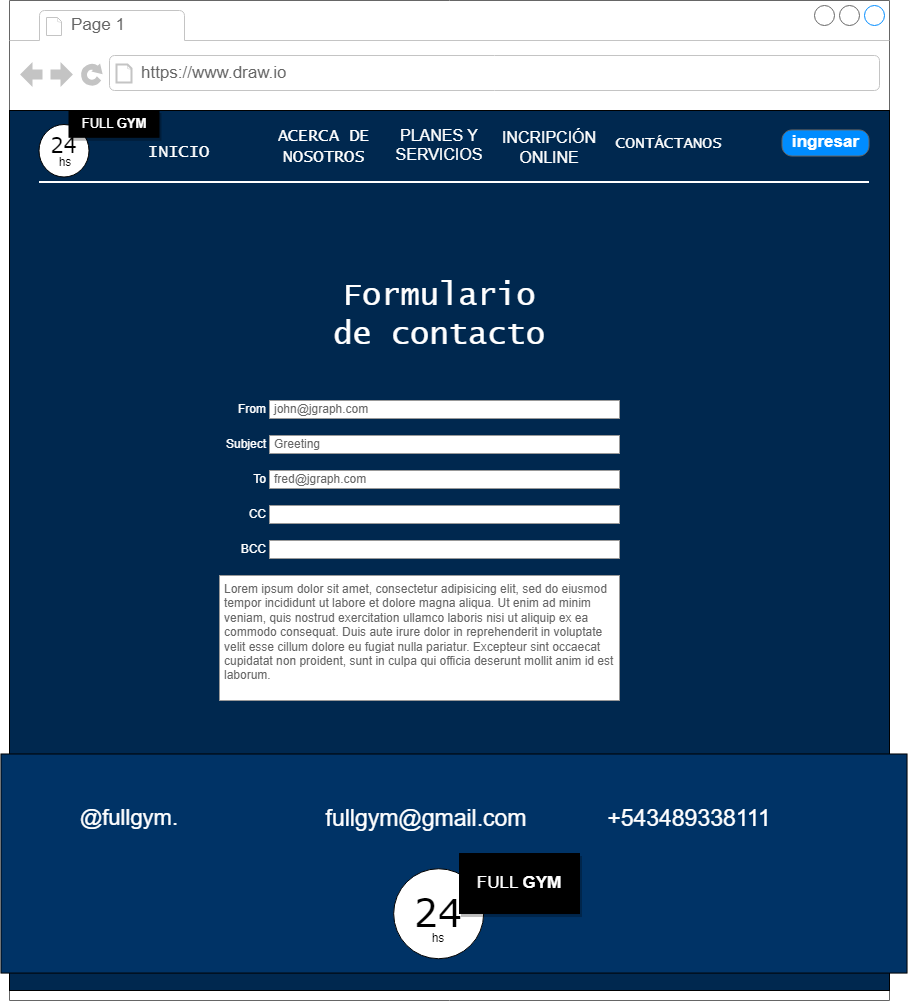

The diagram above was exported from draw.io. Its source (the exported page's mxGraphModel, read from the mxfile embedded in the PNG):
<mxGraphModel dx="4957" dy="2525" grid="1" gridSize="10" guides="1" tooltips="1" connect="1" arrows="1" fold="1" page="1" pageScale="1" pageWidth="827" pageHeight="1169" math="0" shadow="0">
  <root>
    <mxCell id="0" />
    <mxCell id="1" parent="0" />
    <mxCell id="TdLs7fXdyA-fw4gAP5GE-4" value="" style="strokeWidth=1;shadow=0;dashed=0;align=center;html=1;shape=mxgraph.mockup.containers.browserWindow;rSize=0;strokeColor=#666666;strokeColor2=#008cff;strokeColor3=#c4c4c4;mainText=,;recursiveResize=0;" vertex="1" parent="1">
      <mxGeometry x="-1650" y="-790" width="880" height="1000" as="geometry" />
    </mxCell>
    <mxCell id="TdLs7fXdyA-fw4gAP5GE-8" value="" style="whiteSpace=wrap;html=1;aspect=fixed;fillColor=#00284F;" vertex="1" parent="TdLs7fXdyA-fw4gAP5GE-4">
      <mxGeometry y="110" width="880" height="880" as="geometry" />
    </mxCell>
    <mxCell id="TdLs7fXdyA-fw4gAP5GE-35" value="" style="verticalLabelPosition=bottom;verticalAlign=top;html=1;shape=mxgraph.flowchart.on-page_reference;fillColor=default;" vertex="1" parent="TdLs7fXdyA-fw4gAP5GE-4">
      <mxGeometry x="29.5" y="124" width="50" height="52.5" as="geometry" />
    </mxCell>
    <mxCell id="TdLs7fXdyA-fw4gAP5GE-5" value="Page 1" style="strokeWidth=1;shadow=0;dashed=0;align=center;html=1;shape=mxgraph.mockup.containers.anchor;fontSize=17;fontColor=#666666;align=left;whiteSpace=wrap;" vertex="1" parent="TdLs7fXdyA-fw4gAP5GE-4">
      <mxGeometry x="60" y="12" width="110" height="26" as="geometry" />
    </mxCell>
    <mxCell id="TdLs7fXdyA-fw4gAP5GE-6" value="https://www.draw.io" style="strokeWidth=1;shadow=0;dashed=0;align=center;html=1;shape=mxgraph.mockup.containers.anchor;rSize=0;fontSize=17;fontColor=#666666;align=left;" vertex="1" parent="TdLs7fXdyA-fw4gAP5GE-4">
      <mxGeometry x="130" y="60" width="250" height="26" as="geometry" />
    </mxCell>
    <mxCell id="TdLs7fXdyA-fw4gAP5GE-25" value="&lt;font style=&quot;font-size: 17px;&quot; color=&quot;#ffffff&quot;&gt;&lt;font style=&quot;font-size: 17px;&quot; face=&quot;Lucida Console&quot;&gt;INICIO&lt;br&gt;&lt;/font&gt;&lt;br&gt;&lt;/font&gt;" style="text;strokeColor=none;align=center;fillColor=none;html=1;verticalAlign=middle;whiteSpace=wrap;rounded=0;" vertex="1" parent="TdLs7fXdyA-fw4gAP5GE-4">
      <mxGeometry x="115" y="132" width="110" height="60" as="geometry" />
    </mxCell>
    <mxCell id="TdLs7fXdyA-fw4gAP5GE-26" value="&lt;font color=&quot;#ffffff&quot; style=&quot;font-size: 13px;&quot;&gt;FULL&amp;nbsp;&lt;b style=&quot;&quot;&gt;GYM&lt;/b&gt;&lt;/font&gt;" style="whiteSpace=wrap;html=1;verticalAlign=middle;fillColor=#000000;strokeColor=#000000;shadow=1;" vertex="1" parent="TdLs7fXdyA-fw4gAP5GE-4">
      <mxGeometry x="59.5" y="110" width="90" height="26.75" as="geometry" />
    </mxCell>
    <mxCell id="TdLs7fXdyA-fw4gAP5GE-27" value="hs" style="text;strokeColor=none;align=center;fillColor=none;html=1;verticalAlign=middle;whiteSpace=wrap;rounded=0;" vertex="1" parent="TdLs7fXdyA-fw4gAP5GE-4">
      <mxGeometry x="20.5" y="142" width="70" height="40" as="geometry" />
    </mxCell>
    <mxCell id="TdLs7fXdyA-fw4gAP5GE-28" value="&lt;font style=&quot;font-size: 21px;&quot; face=&quot;Verdana&quot;&gt;24&lt;/font&gt;" style="text;strokeColor=none;align=center;fillColor=none;html=1;verticalAlign=middle;whiteSpace=wrap;rounded=0;fontSize=38;" vertex="1" parent="TdLs7fXdyA-fw4gAP5GE-4">
      <mxGeometry x="22" y="120" width="65" height="40" as="geometry" />
    </mxCell>
    <mxCell id="TdLs7fXdyA-fw4gAP5GE-29" value="&lt;font style=&quot;&quot; face=&quot;Lucida Console&quot; color=&quot;#ffffff&quot;&gt;&lt;font style=&quot;font-size: 17px;&quot;&gt;ACERCA DE NOSOTROS&lt;/font&gt;&lt;br&gt;&lt;/font&gt;" style="text;strokeColor=none;align=center;fillColor=none;html=1;verticalAlign=middle;whiteSpace=wrap;rounded=0;" vertex="1" parent="TdLs7fXdyA-fw4gAP5GE-4">
      <mxGeometry x="259.5" y="136.5" width="110" height="21" as="geometry" />
    </mxCell>
    <mxCell id="TdLs7fXdyA-fw4gAP5GE-30" value="&lt;font style=&quot;font-size: 16px;&quot; color=&quot;#ffffff&quot;&gt;PLANES Y SERVICIOS&lt;br&gt;&lt;br&gt;&lt;/font&gt;" style="text;strokeColor=none;align=center;fillColor=none;html=1;verticalAlign=middle;whiteSpace=wrap;rounded=0;" vertex="1" parent="TdLs7fXdyA-fw4gAP5GE-4">
      <mxGeometry x="379.5" y="124" width="100" height="60" as="geometry" />
    </mxCell>
    <mxCell id="TdLs7fXdyA-fw4gAP5GE-31" value="&lt;font color=&quot;#ffffff&quot;&gt;&lt;font style=&quot;font-size: 16px;&quot;&gt;INCRIPCIÓN ONLINE&lt;/font&gt;&lt;br&gt;&lt;/font&gt;" style="text;strokeColor=none;align=center;fillColor=none;html=1;verticalAlign=middle;whiteSpace=wrap;rounded=0;" vertex="1" parent="TdLs7fXdyA-fw4gAP5GE-4">
      <mxGeometry x="479.5" y="110" width="120" height="74" as="geometry" />
    </mxCell>
    <mxCell id="TdLs7fXdyA-fw4gAP5GE-32" value="&lt;font face=&quot;Lucida Console&quot; style=&quot;font-size: 16px;&quot; color=&quot;#ffffff&quot;&gt;CONTÁCTANOS&lt;/font&gt;" style="text;strokeColor=none;align=center;fillColor=none;html=1;verticalAlign=middle;whiteSpace=wrap;rounded=0;" vertex="1" parent="TdLs7fXdyA-fw4gAP5GE-4">
      <mxGeometry x="629.5" y="127.5" width="60" height="30" as="geometry" />
    </mxCell>
    <mxCell id="TdLs7fXdyA-fw4gAP5GE-33" value="" style="line;strokeWidth=2;html=1;strokeColor=#FFFFFF;" vertex="1" parent="TdLs7fXdyA-fw4gAP5GE-4">
      <mxGeometry x="29.5" y="142" width="830" height="79" as="geometry" />
    </mxCell>
    <mxCell id="TdLs7fXdyA-fw4gAP5GE-34" value="ingresar" style="strokeWidth=1;shadow=0;dashed=0;align=center;html=1;shape=mxgraph.mockup.buttons.button;strokeColor=#666666;fontColor=#ffffff;mainText=;buttonStyle=round;fontSize=17;fontStyle=1;fillColor=#008cff;whiteSpace=wrap;" vertex="1" parent="TdLs7fXdyA-fw4gAP5GE-4">
      <mxGeometry x="772.5" y="129.43000000000006" width="87" height="26.13" as="geometry" />
    </mxCell>
    <mxCell id="TdLs7fXdyA-fw4gAP5GE-36" value="&lt;font face=&quot;Lucida Console&quot; style=&quot;font-size: 32px;&quot; color=&quot;#ffffff&quot;&gt;Formulario de contacto&lt;/font&gt;" style="text;strokeColor=none;align=center;fillColor=none;html=1;verticalAlign=middle;whiteSpace=wrap;rounded=0;" vertex="1" parent="TdLs7fXdyA-fw4gAP5GE-4">
      <mxGeometry x="309.5" y="290" width="240" height="50" as="geometry" />
    </mxCell>
    <mxCell id="TdLs7fXdyA-fw4gAP5GE-37" value="&lt;font color=&quot;#ffffff&quot;&gt;From&lt;/font&gt;" style="strokeWidth=1;shadow=0;dashed=0;align=center;html=1;shape=mxgraph.mockup.forms.anchor;align=right;spacingRight=2;fontColor=#666666;fillColor=#FFFFFF;" vertex="1" parent="TdLs7fXdyA-fw4gAP5GE-4">
      <mxGeometry x="210" y="400" width="50" height="18" as="geometry" />
    </mxCell>
    <mxCell id="TdLs7fXdyA-fw4gAP5GE-38" value="john@jgraph.com" style="strokeWidth=1;shadow=0;dashed=0;align=center;html=1;shape=mxgraph.mockup.forms.rrect;fillColor=#FFFFFF;rSize=0;fontColor=#666666;align=left;spacingLeft=3;strokeColor=#999999;" vertex="1" parent="TdLs7fXdyA-fw4gAP5GE-4">
      <mxGeometry x="260" y="400" width="350" height="18" as="geometry" />
    </mxCell>
    <mxCell id="TdLs7fXdyA-fw4gAP5GE-39" value="&lt;font color=&quot;#ffffff&quot;&gt;Subject&lt;/font&gt;" style="strokeWidth=1;shadow=0;dashed=0;align=center;html=1;shape=mxgraph.mockup.forms.anchor;align=right;spacingRight=2;fontColor=#666666;fillColor=#FFFFFF;" vertex="1" parent="TdLs7fXdyA-fw4gAP5GE-4">
      <mxGeometry x="210" y="435" width="50" height="18" as="geometry" />
    </mxCell>
    <mxCell id="TdLs7fXdyA-fw4gAP5GE-40" value="Greeting" style="strokeWidth=1;shadow=0;dashed=0;align=center;html=1;shape=mxgraph.mockup.forms.rrect;fillColor=#FFFFFF;rSize=0;fontColor=#666666;align=left;spacingLeft=3;strokeColor=#999999;" vertex="1" parent="TdLs7fXdyA-fw4gAP5GE-4">
      <mxGeometry x="260" y="435" width="350" height="18" as="geometry" />
    </mxCell>
    <mxCell id="TdLs7fXdyA-fw4gAP5GE-41" value="&lt;font color=&quot;#ffffff&quot;&gt;To&lt;/font&gt;" style="strokeWidth=1;shadow=0;dashed=0;align=center;html=1;shape=mxgraph.mockup.forms.anchor;align=right;spacingRight=2;fontColor=#666666;fillColor=#191919;" vertex="1" parent="TdLs7fXdyA-fw4gAP5GE-4">
      <mxGeometry x="210" y="470" width="50" height="18" as="geometry" />
    </mxCell>
    <mxCell id="TdLs7fXdyA-fw4gAP5GE-42" value="fred@jgraph.com" style="strokeWidth=1;shadow=0;dashed=0;align=center;html=1;shape=mxgraph.mockup.forms.rrect;fillColor=#FFFFFF;rSize=0;fontColor=#666666;align=left;spacingLeft=3;strokeColor=#999999;" vertex="1" parent="TdLs7fXdyA-fw4gAP5GE-4">
      <mxGeometry x="260" y="470" width="350" height="18" as="geometry" />
    </mxCell>
    <mxCell id="TdLs7fXdyA-fw4gAP5GE-43" value="&lt;font color=&quot;#ffffff&quot;&gt;CC&lt;/font&gt;" style="strokeWidth=1;shadow=0;dashed=0;align=center;html=1;shape=mxgraph.mockup.forms.anchor;align=right;spacingRight=2;fontColor=#666666;fillColor=#FFFFFF;" vertex="1" parent="TdLs7fXdyA-fw4gAP5GE-4">
      <mxGeometry x="210" y="505" width="50" height="18" as="geometry" />
    </mxCell>
    <mxCell id="TdLs7fXdyA-fw4gAP5GE-44" value="" style="strokeWidth=1;shadow=0;dashed=0;align=center;html=1;shape=mxgraph.mockup.forms.rrect;fillColor=#FFFFFF;rSize=0;fontColor=#666666;align=left;spacingLeft=3;strokeColor=#999999;" vertex="1" parent="TdLs7fXdyA-fw4gAP5GE-4">
      <mxGeometry x="260" y="505" width="350" height="18" as="geometry" />
    </mxCell>
    <mxCell id="TdLs7fXdyA-fw4gAP5GE-45" value="&lt;font color=&quot;#ffffff&quot;&gt;BCC&lt;/font&gt;" style="strokeWidth=1;shadow=0;dashed=0;align=center;html=1;shape=mxgraph.mockup.forms.anchor;align=right;spacingRight=2;fontColor=#666666;fillColor=#FFFFFF;" vertex="1" parent="TdLs7fXdyA-fw4gAP5GE-4">
      <mxGeometry x="210" y="540" width="50" height="18" as="geometry" />
    </mxCell>
    <mxCell id="TdLs7fXdyA-fw4gAP5GE-46" value="" style="strokeWidth=1;shadow=0;dashed=0;align=center;html=1;shape=mxgraph.mockup.forms.rrect;fillColor=#FFFFFF;rSize=0;fontColor=#666666;align=left;spacingLeft=3;strokeColor=#999999;" vertex="1" parent="TdLs7fXdyA-fw4gAP5GE-4">
      <mxGeometry x="260" y="540" width="350" height="18" as="geometry" />
    </mxCell>
    <mxCell id="TdLs7fXdyA-fw4gAP5GE-47" value="Lorem ipsum dolor sit amet, consectetur adipisicing elit, sed do eiusmod tempor incididunt ut labore et dolore magna aliqua. Ut enim ad minim veniam, quis nostrud exercitation ullamco laboris nisi ut aliquip ex ea commodo consequat. Duis aute irure dolor in reprehenderit in voluptate velit esse cillum dolore eu fugiat nulla pariatur. Excepteur sint occaecat cupidatat non proident, sunt in culpa qui officia deserunt mollit anim id est laborum." style="strokeWidth=1;shadow=0;dashed=0;align=center;html=1;shape=mxgraph.mockup.forms.rrect;fillColor=#FFFFFF;rSize=0;fontColor=#666666;align=left;spacingLeft=3;strokeColor=#999999;verticalAlign=top;whiteSpace=wrap;" vertex="1" parent="TdLs7fXdyA-fw4gAP5GE-4">
      <mxGeometry x="210" y="575" width="400" height="125" as="geometry" />
    </mxCell>
    <mxCell id="TdLs7fXdyA-fw4gAP5GE-48" value="" style="rounded=0;whiteSpace=wrap;html=1;fillColor=#003366;rotation=90;" vertex="1" parent="TdLs7fXdyA-fw4gAP5GE-4">
      <mxGeometry x="334.96" y="410" width="219.09" height="906.07" as="geometry" />
    </mxCell>
    <mxCell id="TdLs7fXdyA-fw4gAP5GE-49" value="&lt;font color=&quot;#ffffff&quot; style=&quot;font-size: 22px;&quot;&gt;@fullgym.&lt;/font&gt;" style="text;strokeColor=none;align=center;fillColor=none;html=1;verticalAlign=middle;whiteSpace=wrap;rounded=0;" vertex="1" parent="TdLs7fXdyA-fw4gAP5GE-4">
      <mxGeometry x="30" y="798.2399999999998" width="180" height="40" as="geometry" />
    </mxCell>
    <mxCell id="TdLs7fXdyA-fw4gAP5GE-50" value="&lt;font style=&quot;font-size: 23px;&quot; color=&quot;#ffffff&quot;&gt;fullgym@gmail.com&lt;/font&gt;" style="text;strokeColor=none;align=center;fillColor=none;html=1;verticalAlign=middle;whiteSpace=wrap;rounded=0;" vertex="1" parent="TdLs7fXdyA-fw4gAP5GE-4">
      <mxGeometry x="387" y="803.2399999999998" width="60" height="30" as="geometry" />
    </mxCell>
    <mxCell id="TdLs7fXdyA-fw4gAP5GE-51" value="&lt;font style=&quot;font-size: 23px;&quot; color=&quot;#ffffff&quot;&gt;+543489338111&lt;/font&gt;" style="text;strokeColor=none;align=center;fillColor=none;html=1;verticalAlign=middle;whiteSpace=wrap;rounded=0;" vertex="1" parent="TdLs7fXdyA-fw4gAP5GE-4">
      <mxGeometry x="570" y="773.2399999999998" width="220" height="90" as="geometry" />
    </mxCell>
    <mxCell id="TdLs7fXdyA-fw4gAP5GE-52" value="" style="verticalLabelPosition=bottom;verticalAlign=top;html=1;shape=mxgraph.flowchart.on-page_reference;fillColor=default;" vertex="1" parent="TdLs7fXdyA-fw4gAP5GE-4">
      <mxGeometry x="384.1600000000001" y="868.2399999999998" width="90" height="90" as="geometry" />
    </mxCell>
    <mxCell id="TdLs7fXdyA-fw4gAP5GE-53" value="&lt;font face=&quot;Verdana&quot;&gt;24&lt;/font&gt;" style="text;strokeColor=none;align=center;fillColor=none;html=1;verticalAlign=middle;whiteSpace=wrap;rounded=0;fontSize=38;" vertex="1" parent="TdLs7fXdyA-fw4gAP5GE-4">
      <mxGeometry x="331.24" y="878.2399999999998" width="195.84" height="70" as="geometry" />
    </mxCell>
    <mxCell id="TdLs7fXdyA-fw4gAP5GE-54" value="hs" style="text;strokeColor=none;align=center;fillColor=none;html=1;verticalAlign=middle;whiteSpace=wrap;rounded=0;" vertex="1" parent="TdLs7fXdyA-fw4gAP5GE-4">
      <mxGeometry x="394.15999999999985" y="918.2399999999998" width="70" height="40" as="geometry" />
    </mxCell>
    <mxCell id="TdLs7fXdyA-fw4gAP5GE-55" value="&lt;font color=&quot;#ffffff&quot; style=&quot;font-size: 17px;&quot;&gt;FULL&amp;nbsp;&lt;b style=&quot;&quot;&gt;GYM&lt;/b&gt;&lt;/font&gt;" style="whiteSpace=wrap;html=1;verticalAlign=middle;fillColor=#000000;strokeColor=#000000;shadow=1;" vertex="1" parent="TdLs7fXdyA-fw4gAP5GE-4">
      <mxGeometry x="450" y="853.0299999999997" width="120" height="60" as="geometry" />
    </mxCell>
  </root>
</mxGraphModel>